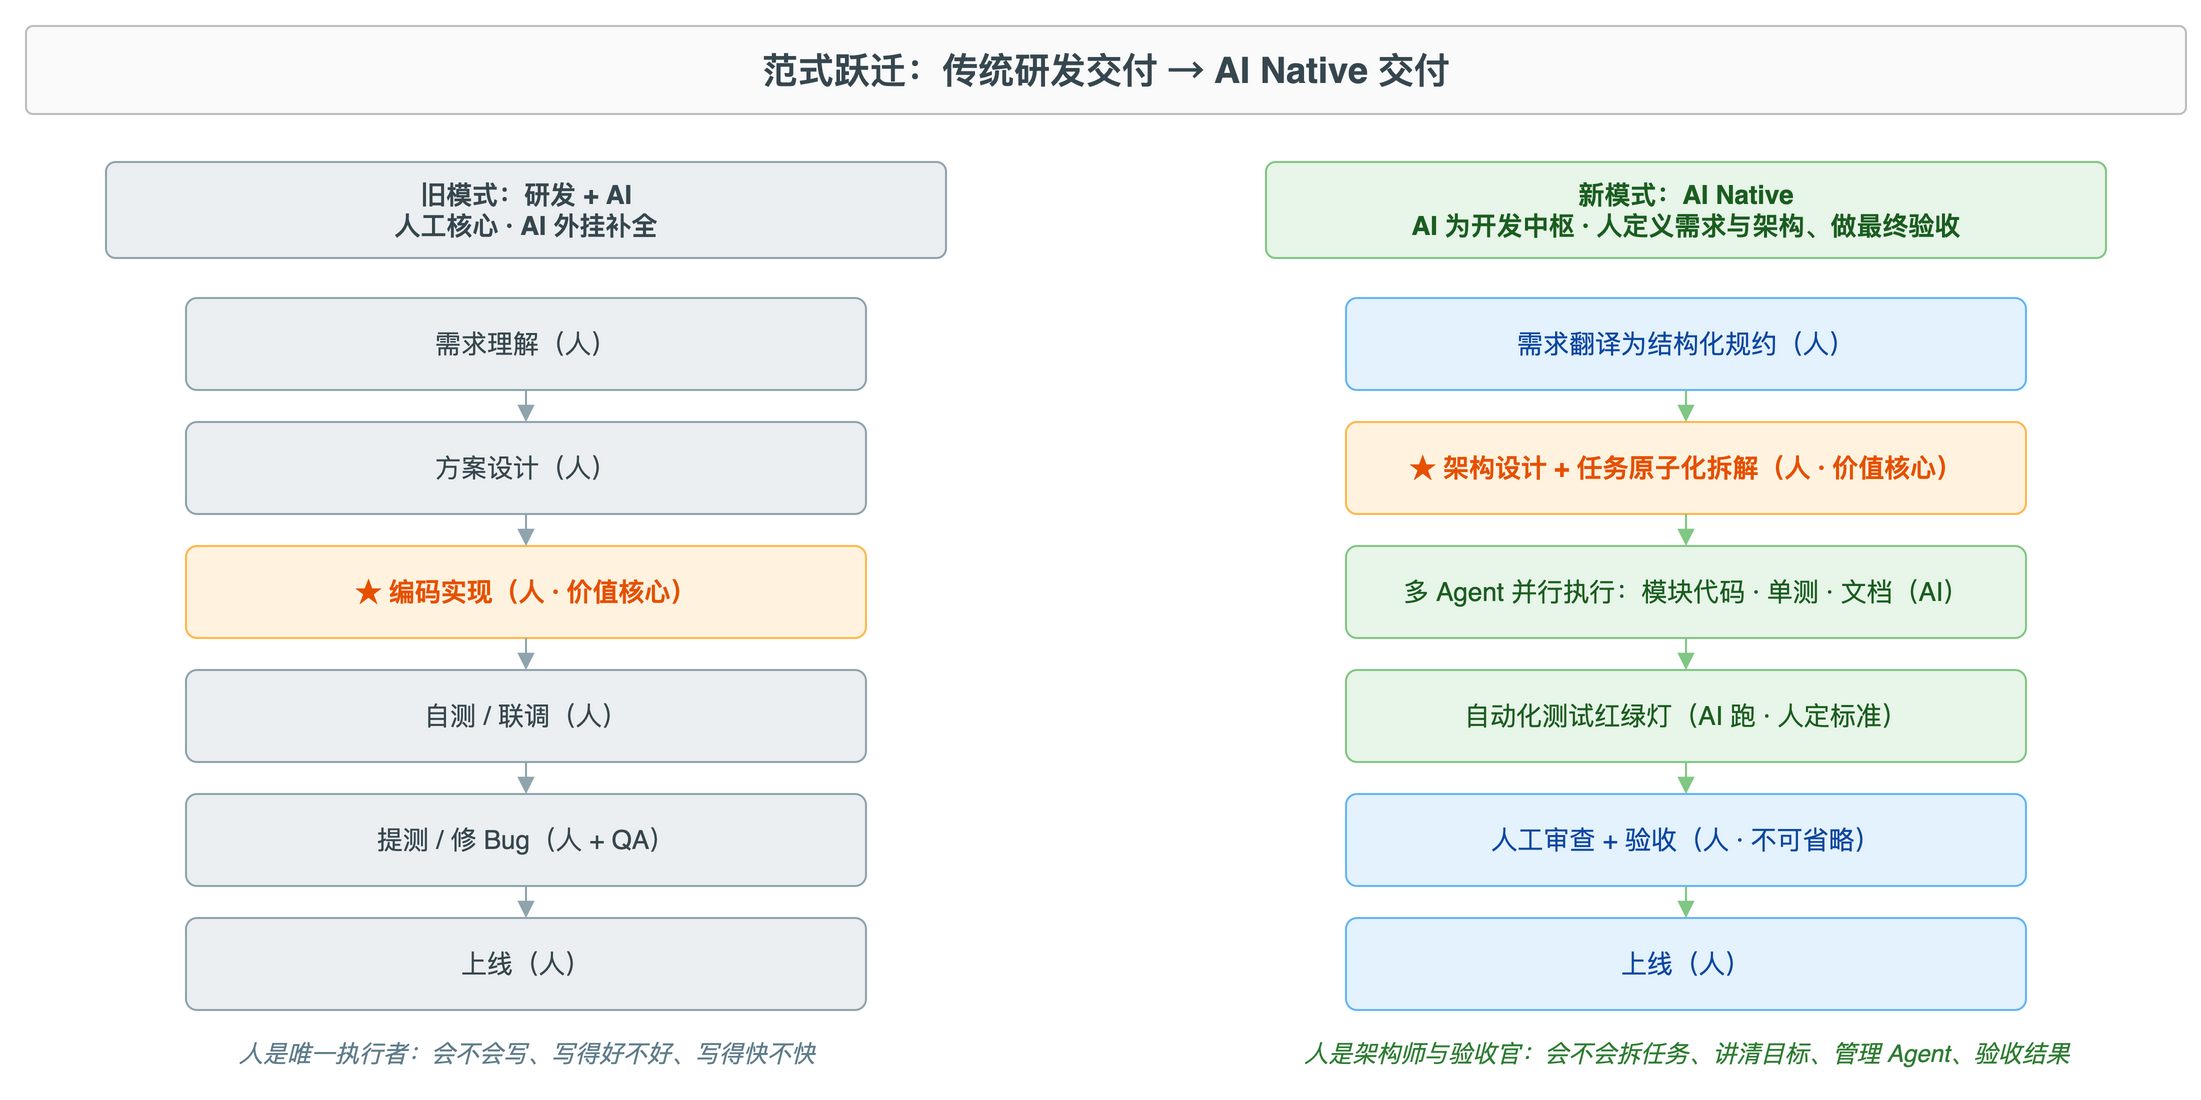

The diagram above was exported from draw.io. Its source (the exported page's mxGraphModel, read from the mxfile embedded in the PNG):
<mxGraphModel dx="1100" dy="800" grid="0" gridSize="10" guides="1" tooltips="1" connect="1" arrows="1" fold="1" page="1" pageScale="1" pageWidth="1160" pageHeight="640" math="0" shadow="0" adaptiveColors="auto">
  <root>
    <mxCell id="0" />
    <mxCell id="1" parent="0" />
    <mxCell id="title" value="范式跃迁：传统研发交付 → AI Native 交付" style="rounded=1;whiteSpace=wrap;html=1;fillColor=#FAFAFA;strokeColor=#BDBDBD;fontColor=#37474F;fontSize=18;fontStyle=1;arcSize=8;" vertex="1" parent="1">
      <mxGeometry x="40" y="24" width="1080" height="44" as="geometry" />
    </mxCell>
    <mxCell id="lhdr" value="旧模式：研发 + AI&#10;人工核心 · AI 外挂补全" style="rounded=1;whiteSpace=wrap;html=1;fillColor=#ECEFF1;strokeColor=#90A4AE;fontColor=#37474F;fontSize=13;fontStyle=1;arcSize=10;" vertex="1" parent="1">
      <mxGeometry x="80" y="92" width="420" height="48" as="geometry" />
    </mxCell>
    <mxCell id="rhdr" value="新模式：AI Native&#10;AI 为开发中枢 · 人定义需求与架构、做最终验收" style="rounded=1;whiteSpace=wrap;html=1;fillColor=#E8F5E9;strokeColor=#81C784;fontColor=#1B5E20;fontSize=13;fontStyle=1;arcSize=10;" vertex="1" parent="1">
      <mxGeometry x="660" y="92" width="420" height="48" as="geometry" />
    </mxCell>
    <mxCell id="l1" value="需求理解（人）" style="rounded=1;whiteSpace=wrap;html=1;fillColor=#ECEFF1;strokeColor=#90A4AE;fontColor=#37474F;fontSize=13;arcSize=12;" vertex="1" parent="1">
      <mxGeometry x="120" y="160" width="340" height="46" as="geometry" />
    </mxCell>
    <mxCell id="l2" value="方案设计（人）" style="rounded=1;whiteSpace=wrap;html=1;fillColor=#ECEFF1;strokeColor=#90A4AE;fontColor=#37474F;fontSize=13;arcSize=12;" vertex="1" parent="1">
      <mxGeometry x="120" y="222" width="340" height="46" as="geometry" />
    </mxCell>
    <mxCell id="l3" value="★ 编码实现（人 · 价值核心）" style="rounded=1;whiteSpace=wrap;html=1;fillColor=#FFF3E0;strokeColor=#FFB74D;fontColor=#E65100;fontSize=13;fontStyle=1;arcSize=12;" vertex="1" parent="1">
      <mxGeometry x="120" y="284" width="340" height="46" as="geometry" />
    </mxCell>
    <mxCell id="l4" value="自测 / 联调（人）" style="rounded=1;whiteSpace=wrap;html=1;fillColor=#ECEFF1;strokeColor=#90A4AE;fontColor=#37474F;fontSize=13;arcSize=12;" vertex="1" parent="1">
      <mxGeometry x="120" y="346" width="340" height="46" as="geometry" />
    </mxCell>
    <mxCell id="l5" value="提测 / 修 Bug（人 + QA）" style="rounded=1;whiteSpace=wrap;html=1;fillColor=#ECEFF1;strokeColor=#90A4AE;fontColor=#37474F;fontSize=13;arcSize=12;" vertex="1" parent="1">
      <mxGeometry x="120" y="408" width="340" height="46" as="geometry" />
    </mxCell>
    <mxCell id="l6" value="上线（人）" style="rounded=1;whiteSpace=wrap;html=1;fillColor=#ECEFF1;strokeColor=#90A4AE;fontColor=#37474F;fontSize=13;arcSize=12;" vertex="1" parent="1">
      <mxGeometry x="120" y="470" width="340" height="46" as="geometry" />
    </mxCell>
    <mxCell id="r1" value="需求翻译为结构化规约（人）" style="rounded=1;whiteSpace=wrap;html=1;fillColor=#E3F2FD;strokeColor=#64B5F6;fontColor=#0D47A1;fontSize=13;arcSize=12;" vertex="1" parent="1">
      <mxGeometry x="700" y="160" width="340" height="46" as="geometry" />
    </mxCell>
    <mxCell id="r2" value="★ 架构设计 + 任务原子化拆解（人 · 价值核心）" style="rounded=1;whiteSpace=wrap;html=1;fillColor=#FFF3E0;strokeColor=#FFB74D;fontColor=#E65100;fontSize=13;fontStyle=1;arcSize=12;" vertex="1" parent="1">
      <mxGeometry x="700" y="222" width="340" height="46" as="geometry" />
    </mxCell>
    <mxCell id="r3" value="多 Agent 并行执行：模块代码 · 单测 · 文档（AI）" style="rounded=1;whiteSpace=wrap;html=1;fillColor=#E8F5E9;strokeColor=#81C784;fontColor=#1B5E20;fontSize=13;arcSize=12;" vertex="1" parent="1">
      <mxGeometry x="700" y="284" width="340" height="46" as="geometry" />
    </mxCell>
    <mxCell id="r4" value="自动化测试红绿灯（AI 跑 · 人定标准）" style="rounded=1;whiteSpace=wrap;html=1;fillColor=#E8F5E9;strokeColor=#81C784;fontColor=#1B5E20;fontSize=13;arcSize=12;" vertex="1" parent="1">
      <mxGeometry x="700" y="346" width="340" height="46" as="geometry" />
    </mxCell>
    <mxCell id="r5" value="人工审查 + 验收（人 · 不可省略）" style="rounded=1;whiteSpace=wrap;html=1;fillColor=#E3F2FD;strokeColor=#64B5F6;fontColor=#0D47A1;fontSize=13;arcSize=12;" vertex="1" parent="1">
      <mxGeometry x="700" y="408" width="340" height="46" as="geometry" />
    </mxCell>
    <mxCell id="r6" value="上线（人）" style="rounded=1;whiteSpace=wrap;html=1;fillColor=#E3F2FD;strokeColor=#64B5F6;fontColor=#0D47A1;fontSize=13;arcSize=12;" vertex="1" parent="1">
      <mxGeometry x="700" y="470" width="340" height="46" as="geometry" />
    </mxCell>
    <mxCell id="le1" style="edgeStyle=orthogonalEdgeStyle;rounded=1;html=1;endArrow=block;strokeColor=#90A4AE;" edge="1" parent="1" source="l1" target="l2">
      <mxGeometry relative="1" as="geometry" />
    </mxCell>
    <mxCell id="le2" style="edgeStyle=orthogonalEdgeStyle;rounded=1;html=1;endArrow=block;strokeColor=#90A4AE;" edge="1" parent="1" source="l2" target="l3">
      <mxGeometry relative="1" as="geometry" />
    </mxCell>
    <mxCell id="le3" style="edgeStyle=orthogonalEdgeStyle;rounded=1;html=1;endArrow=block;strokeColor=#90A4AE;" edge="1" parent="1" source="l3" target="l4">
      <mxGeometry relative="1" as="geometry" />
    </mxCell>
    <mxCell id="le4" style="edgeStyle=orthogonalEdgeStyle;rounded=1;html=1;endArrow=block;strokeColor=#90A4AE;" edge="1" parent="1" source="l4" target="l5">
      <mxGeometry relative="1" as="geometry" />
    </mxCell>
    <mxCell id="le5" style="edgeStyle=orthogonalEdgeStyle;rounded=1;html=1;endArrow=block;strokeColor=#90A4AE;" edge="1" parent="1" source="l5" target="l6">
      <mxGeometry relative="1" as="geometry" />
    </mxCell>
    <mxCell id="re1" style="edgeStyle=orthogonalEdgeStyle;rounded=1;html=1;endArrow=block;strokeColor=#81C784;" edge="1" parent="1" source="r1" target="r2">
      <mxGeometry relative="1" as="geometry" />
    </mxCell>
    <mxCell id="re2" style="edgeStyle=orthogonalEdgeStyle;rounded=1;html=1;endArrow=block;strokeColor=#81C784;" edge="1" parent="1" source="r2" target="r3">
      <mxGeometry relative="1" as="geometry" />
    </mxCell>
    <mxCell id="re3" style="edgeStyle=orthogonalEdgeStyle;rounded=1;html=1;endArrow=block;strokeColor=#81C784;" edge="1" parent="1" source="r3" target="r4">
      <mxGeometry relative="1" as="geometry" />
    </mxCell>
    <mxCell id="re4" style="edgeStyle=orthogonalEdgeStyle;rounded=1;html=1;endArrow=block;strokeColor=#81C784;" edge="1" parent="1" source="r4" target="r5">
      <mxGeometry relative="1" as="geometry" />
    </mxCell>
    <mxCell id="re5" style="edgeStyle=orthogonalEdgeStyle;rounded=1;html=1;endArrow=block;strokeColor=#81C784;" edge="1" parent="1" source="r5" target="r6">
      <mxGeometry relative="1" as="geometry" />
    </mxCell>
    <mxCell id="lnote" value="人是唯一执行者：会不会写、写得好不好、写得快不快" style="text;html=1;align=center;fontColor=#607D8B;fontSize=12;fontStyle=2;" vertex="1" parent="1">
      <mxGeometry x="100" y="524" width="380" height="30" as="geometry" />
    </mxCell>
    <mxCell id="rnote" value="人是架构师与验收官：会不会拆任务、讲清目标、管理 Agent、验收结果" style="text;html=1;align=center;fontColor=#2E7D32;fontSize=12;fontStyle=2;" vertex="1" parent="1">
      <mxGeometry x="680" y="524" width="380" height="30" as="geometry" />
    </mxCell>
  </root>
</mxGraphModel>